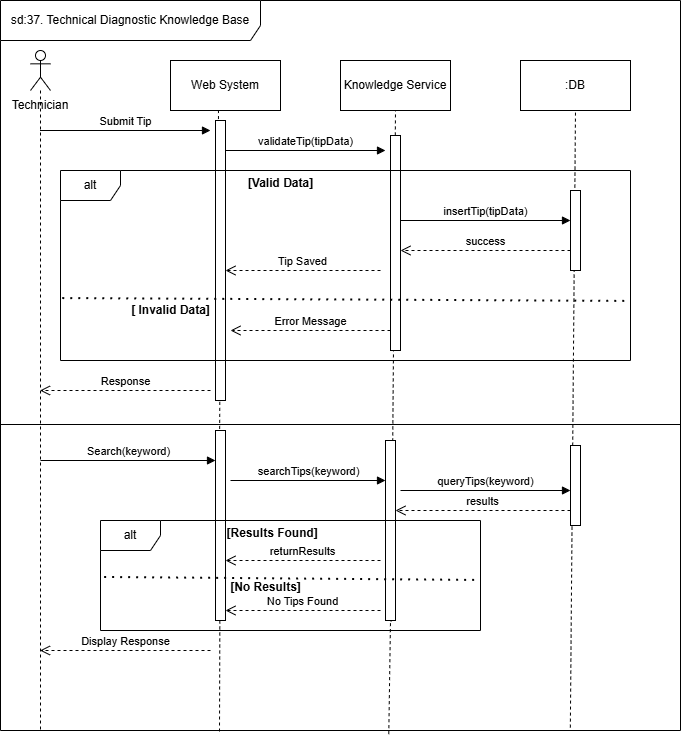

The diagram above was exported from draw.io. Its source (the exported page's mxGraphModel, read from the mxfile embedded in the PNG):
<mxGraphModel dx="1414" dy="785" grid="1" gridSize="10" guides="1" tooltips="1" connect="1" arrows="1" fold="1" page="1" pageScale="1" pageWidth="827" pageHeight="1169" math="0" shadow="0">
  <root>
    <mxCell id="0" />
    <mxCell id="1" parent="0" />
    <mxCell id="9y4oaeSYrTEuSaasjOpW-1" parent="1" style="shape=umlFrame;whiteSpace=wrap;html=1;pointerEvents=0;width=260;height=40;" value="sd:37. Technical Diagnostic Knowledge Base" vertex="1">
      <mxGeometry height="730" width="680" x="60" y="60" as="geometry" />
    </mxCell>
    <mxCell id="9y4oaeSYrTEuSaasjOpW-3" parent="1" style="shape=umlLifeline;perimeter=lifelinePerimeter;whiteSpace=wrap;html=1;container=1;dropTarget=0;collapsible=0;recursiveResize=0;outlineConnect=0;portConstraint=eastwest;newEdgeStyle={&quot;curved&quot;:0,&quot;rounded&quot;:0};participant=umlActor;" value="" vertex="1">
      <mxGeometry height="680" width="20" x="90" y="110" as="geometry" />
    </mxCell>
    <mxCell id="9y4oaeSYrTEuSaasjOpW-4" parent="1" style="text;html=1;whiteSpace=wrap;strokeColor=none;fillColor=none;align=center;verticalAlign=middle;rounded=0;" value="Technician" vertex="1">
      <mxGeometry height="30" width="60" x="70" y="150" as="geometry" />
    </mxCell>
    <mxCell id="9y4oaeSYrTEuSaasjOpW-8" parent="1" style="html=1;whiteSpace=wrap;" value="Web System" vertex="1">
      <mxGeometry height="50" width="110" x="230" y="120" as="geometry" />
    </mxCell>
    <mxCell id="9y4oaeSYrTEuSaasjOpW-9" parent="1" style="html=1;whiteSpace=wrap;" value="Knowledge Service" vertex="1">
      <mxGeometry height="50" width="110" x="400" y="120" as="geometry" />
    </mxCell>
    <mxCell id="9y4oaeSYrTEuSaasjOpW-10" parent="1" style="html=1;whiteSpace=wrap;" value=":DB" vertex="1">
      <mxGeometry height="50" width="110" x="580" y="120" as="geometry" />
    </mxCell>
    <mxCell id="9y4oaeSYrTEuSaasjOpW-12" edge="1" parent="1" source="9y4oaeSYrTEuSaasjOpW-17" style="endArrow=none;dashed=1;html=1;rounded=0;entryX=0.436;entryY=0.96;entryDx=0;entryDy=0;entryPerimeter=0;exitX=0.316;exitY=1.002;exitDx=0;exitDy=0;exitPerimeter=0;" target="9y4oaeSYrTEuSaasjOpW-8" value="">
      <mxGeometry height="50" relative="1" width="50" as="geometry">
        <mxPoint x="280" y="640" as="sourcePoint" />
        <mxPoint x="290" y="190" as="targetPoint" />
      </mxGeometry>
    </mxCell>
    <mxCell id="9y4oaeSYrTEuSaasjOpW-13" edge="1" parent="1" source="9y4oaeSYrTEuSaasjOpW-37" style="endArrow=none;dashed=1;html=1;rounded=0;entryX=0.5;entryY=1;entryDx=0;entryDy=0;exitX=0.571;exitY=1.005;exitDx=0;exitDy=0;exitPerimeter=0;" target="9y4oaeSYrTEuSaasjOpW-9" value="">
      <mxGeometry height="50" relative="1" width="50" as="geometry">
        <mxPoint x="430" y="290" as="sourcePoint" />
        <mxPoint x="480" y="240" as="targetPoint" />
      </mxGeometry>
    </mxCell>
    <mxCell id="9y4oaeSYrTEuSaasjOpW-14" edge="1" parent="1" source="9y4oaeSYrTEuSaasjOpW-1" style="endArrow=none;dashed=1;html=1;rounded=0;entryX=0.5;entryY=1;entryDx=0;entryDy=0;exitX=0.838;exitY=0.996;exitDx=0;exitDy=0;exitPerimeter=0;" target="9y4oaeSYrTEuSaasjOpW-10" value="">
      <mxGeometry height="50" relative="1" width="50" as="geometry">
        <mxPoint x="620" y="280" as="sourcePoint" />
        <mxPoint x="670" y="230" as="targetPoint" />
      </mxGeometry>
    </mxCell>
    <mxCell id="9y4oaeSYrTEuSaasjOpW-15" edge="1" parent="1" source="9y4oaeSYrTEuSaasjOpW-3" style="html=1;verticalAlign=bottom;endArrow=block;curved=0;rounded=0;" value="Submit Tip">
      <mxGeometry relative="1" width="80" as="geometry">
        <mxPoint x="105" y="190" as="sourcePoint" />
        <mxPoint x="270" y="190" as="targetPoint" />
      </mxGeometry>
    </mxCell>
    <mxCell id="9y4oaeSYrTEuSaasjOpW-16" edge="1" parent="1" source="9y4oaeSYrTEuSaasjOpW-34" style="endArrow=none;dashed=1;html=1;rounded=0;entryX=0.436;entryY=0.96;entryDx=0;entryDy=0;entryPerimeter=0;exitX=0.316;exitY=1.002;exitDx=0;exitDy=0;exitPerimeter=0;" target="9y4oaeSYrTEuSaasjOpW-17" value="">
      <mxGeometry height="50" relative="1" width="50" as="geometry">
        <mxPoint x="275" y="631" as="sourcePoint" />
        <mxPoint x="278" y="168" as="targetPoint" />
      </mxGeometry>
    </mxCell>
    <mxCell id="9y4oaeSYrTEuSaasjOpW-17" parent="1" style="html=1;points=[[0,0,0,0,5],[0,1,0,0,-5],[1,0,0,0,5],[1,1,0,0,-5]];perimeter=orthogonalPerimeter;outlineConnect=0;targetShapes=umlLifeline;portConstraint=eastwest;newEdgeStyle={&quot;curved&quot;:0,&quot;rounded&quot;:0};" value="" vertex="1">
      <mxGeometry height="280" width="10" x="275" y="180" as="geometry" />
    </mxCell>
    <mxCell id="9y4oaeSYrTEuSaasjOpW-18" parent="1" style="html=1;points=[[0,0,0,0,5],[0,1,0,0,-5],[1,0,0,0,5],[1,1,0,0,-5]];perimeter=orthogonalPerimeter;outlineConnect=0;targetShapes=umlLifeline;portConstraint=eastwest;newEdgeStyle={&quot;curved&quot;:0,&quot;rounded&quot;:0};" value="" vertex="1">
      <mxGeometry height="215" width="10" x="450" y="195" as="geometry" />
    </mxCell>
    <mxCell id="9y4oaeSYrTEuSaasjOpW-19" edge="1" parent="1" style="html=1;verticalAlign=bottom;endArrow=block;curved=0;rounded=0;exitX=1.5;exitY=0.273;exitDx=0;exitDy=0;exitPerimeter=0;" value="validateTip(tipData)">
      <mxGeometry relative="1" width="80" as="geometry">
        <mxPoint x="285" y="210.00000000000006" as="sourcePoint" />
        <mxPoint x="445" y="210.00000000000006" as="targetPoint" />
      </mxGeometry>
    </mxCell>
    <mxCell id="9y4oaeSYrTEuSaasjOpW-20" parent="1" style="shape=umlFrame;whiteSpace=wrap;html=1;pointerEvents=0;" value="alt" vertex="1">
      <mxGeometry height="190" width="570" x="120" y="230" as="geometry" />
    </mxCell>
    <mxCell id="9y4oaeSYrTEuSaasjOpW-21" parent="1" style="text;align=center;fontStyle=1;verticalAlign=middle;spacingLeft=3;spacingRight=3;strokeColor=none;rotatable=0;points=[[0,0.5],[1,0.5]];portConstraint=eastwest;html=1;" value="[Valid Data]" vertex="1">
      <mxGeometry height="26" width="60" x="310" y="230" as="geometry" />
    </mxCell>
    <mxCell id="9y4oaeSYrTEuSaasjOpW-22" parent="1" style="html=1;points=[[0,0,0,0,5],[0,1,0,0,-5],[1,0,0,0,5],[1,1,0,0,-5]];perimeter=orthogonalPerimeter;outlineConnect=0;targetShapes=umlLifeline;portConstraint=eastwest;newEdgeStyle={&quot;curved&quot;:0,&quot;rounded&quot;:0};" value="" vertex="1">
      <mxGeometry height="80" width="10" x="630" y="250" as="geometry" />
    </mxCell>
    <mxCell id="9y4oaeSYrTEuSaasjOpW-23" edge="1" parent="1" style="html=1;verticalAlign=bottom;endArrow=block;curved=0;rounded=0;" target="9y4oaeSYrTEuSaasjOpW-22" value="insertTip(tipData)">
      <mxGeometry relative="1" width="80" as="geometry">
        <mxPoint x="460" y="280" as="sourcePoint" />
        <mxPoint x="540" y="280" as="targetPoint" />
      </mxGeometry>
    </mxCell>
    <mxCell id="9y4oaeSYrTEuSaasjOpW-24" edge="1" parent="1" style="html=1;verticalAlign=bottom;endArrow=open;dashed=1;endSize=8;curved=0;rounded=0;" value="success">
      <mxGeometry relative="1" as="geometry">
        <mxPoint x="630" y="310" as="sourcePoint" />
        <mxPoint x="460" y="310" as="targetPoint" />
      </mxGeometry>
    </mxCell>
    <mxCell id="9y4oaeSYrTEuSaasjOpW-25" edge="1" parent="1" style="html=1;verticalAlign=bottom;endArrow=open;dashed=1;endSize=8;curved=0;rounded=0;" target="9y4oaeSYrTEuSaasjOpW-17" value="Tip Saved">
      <mxGeometry relative="1" as="geometry">
        <mxPoint x="440" y="330" as="sourcePoint" />
        <mxPoint x="360" y="330" as="targetPoint" />
      </mxGeometry>
    </mxCell>
    <mxCell id="9y4oaeSYrTEuSaasjOpW-26" edge="1" parent="1" source="9y4oaeSYrTEuSaasjOpW-20" style="endArrow=none;dashed=1;html=1;dashPattern=1 3;strokeWidth=2;rounded=0;exitX=0.004;exitY=0.674;exitDx=0;exitDy=0;exitPerimeter=0;entryX=0.995;entryY=0.689;entryDx=0;entryDy=0;entryPerimeter=0;" target="9y4oaeSYrTEuSaasjOpW-20" value="">
      <mxGeometry height="50" relative="1" width="50" as="geometry">
        <mxPoint x="390" y="430" as="sourcePoint" />
        <mxPoint x="440" y="380" as="targetPoint" />
      </mxGeometry>
    </mxCell>
    <mxCell id="9y4oaeSYrTEuSaasjOpW-27" parent="1" style="text;align=center;fontStyle=1;verticalAlign=middle;spacingLeft=3;spacingRight=3;strokeColor=none;rotatable=0;points=[[0,0.5],[1,0.5]];portConstraint=eastwest;html=1;" value="[ Invalid Data]" vertex="1">
      <mxGeometry height="26" width="80" x="190" y="357" as="geometry" />
    </mxCell>
    <mxCell id="9y4oaeSYrTEuSaasjOpW-28" edge="1" parent="1" source="9y4oaeSYrTEuSaasjOpW-18" style="html=1;verticalAlign=bottom;endArrow=open;dashed=1;endSize=8;curved=0;rounded=0;entryX=1.5;entryY=0.75;entryDx=0;entryDy=0;entryPerimeter=0;" target="9y4oaeSYrTEuSaasjOpW-17" value="Error Message">
      <mxGeometry relative="1" as="geometry">
        <mxPoint x="450" y="410" as="sourcePoint" />
        <mxPoint x="370" y="410" as="targetPoint" />
      </mxGeometry>
    </mxCell>
    <mxCell id="9y4oaeSYrTEuSaasjOpW-31" edge="1" parent="1" style="html=1;verticalAlign=bottom;endArrow=open;dashed=1;endSize=8;curved=0;rounded=0;" target="9y4oaeSYrTEuSaasjOpW-3" value="Response">
      <mxGeometry relative="1" as="geometry">
        <mxPoint x="270" y="450" as="sourcePoint" />
        <mxPoint x="190" y="450" as="targetPoint" />
      </mxGeometry>
    </mxCell>
    <mxCell id="9y4oaeSYrTEuSaasjOpW-32" parent="1" style="line;strokeWidth=1;fillColor=none;align=left;verticalAlign=middle;spacingTop=-1;spacingLeft=3;spacingRight=3;rotatable=0;labelPosition=right;points=[];portConstraint=eastwest;strokeColor=inherit;" value="" vertex="1">
      <mxGeometry height="8" width="680" x="60" y="480" as="geometry" />
    </mxCell>
    <mxCell id="9y4oaeSYrTEuSaasjOpW-33" edge="1" parent="1" style="endArrow=none;dashed=1;html=1;rounded=0;entryX=0.436;entryY=0.96;entryDx=0;entryDy=0;entryPerimeter=0;" target="9y4oaeSYrTEuSaasjOpW-34" value="">
      <mxGeometry height="50" relative="1" width="50" as="geometry">
        <mxPoint x="279" y="791" as="sourcePoint" />
        <mxPoint x="279" y="449" as="targetPoint" />
      </mxGeometry>
    </mxCell>
    <mxCell id="9y4oaeSYrTEuSaasjOpW-34" parent="1" style="html=1;points=[[0,0,0,0,5],[0,1,0,0,-5],[1,0,0,0,5],[1,1,0,0,-5]];perimeter=orthogonalPerimeter;outlineConnect=0;targetShapes=umlLifeline;portConstraint=eastwest;newEdgeStyle={&quot;curved&quot;:0,&quot;rounded&quot;:0};" value="" vertex="1">
      <mxGeometry height="190" width="10" x="275" y="490" as="geometry" />
    </mxCell>
    <mxCell id="9y4oaeSYrTEuSaasjOpW-35" edge="1" parent="1" style="html=1;verticalAlign=bottom;endArrow=block;curved=0;rounded=0;" target="9y4oaeSYrTEuSaasjOpW-34" value="Search(keyword)">
      <mxGeometry relative="1" width="80" as="geometry">
        <mxPoint x="100" y="520" as="sourcePoint" />
        <mxPoint x="180" y="520" as="targetPoint" />
      </mxGeometry>
    </mxCell>
    <mxCell id="9y4oaeSYrTEuSaasjOpW-36" edge="1" parent="1" source="9y4oaeSYrTEuSaasjOpW-1" style="endArrow=none;dashed=1;html=1;rounded=0;entryX=0.5;entryY=1;entryDx=0;entryDy=0;exitX=0.571;exitY=1.005;exitDx=0;exitDy=0;exitPerimeter=0;" target="9y4oaeSYrTEuSaasjOpW-37" value="">
      <mxGeometry height="50" relative="1" width="50" as="geometry">
        <mxPoint x="448" y="794" as="sourcePoint" />
        <mxPoint x="455" y="170" as="targetPoint" />
      </mxGeometry>
    </mxCell>
    <mxCell id="9y4oaeSYrTEuSaasjOpW-37" parent="1" style="html=1;points=[[0,0,0,0,5],[0,1,0,0,-5],[1,0,0,0,5],[1,1,0,0,-5]];perimeter=orthogonalPerimeter;outlineConnect=0;targetShapes=umlLifeline;portConstraint=eastwest;newEdgeStyle={&quot;curved&quot;:0,&quot;rounded&quot;:0};" value="" vertex="1">
      <mxGeometry height="180" width="10" x="445" y="500" as="geometry" />
    </mxCell>
    <mxCell id="9y4oaeSYrTEuSaasjOpW-38" edge="1" parent="1" style="html=1;verticalAlign=bottom;endArrow=block;curved=0;rounded=0;" target="9y4oaeSYrTEuSaasjOpW-37" value="searchTips(keyword)">
      <mxGeometry relative="1" width="80" as="geometry">
        <mxPoint x="290" y="540" as="sourcePoint" />
        <mxPoint x="370" y="540" as="targetPoint" />
      </mxGeometry>
    </mxCell>
    <mxCell id="9y4oaeSYrTEuSaasjOpW-39" parent="1" style="html=1;points=[[0,0,0,0,5],[0,1,0,0,-5],[1,0,0,0,5],[1,1,0,0,-5]];perimeter=orthogonalPerimeter;outlineConnect=0;targetShapes=umlLifeline;portConstraint=eastwest;newEdgeStyle={&quot;curved&quot;:0,&quot;rounded&quot;:0};" value="" vertex="1">
      <mxGeometry height="80" width="10" x="630" y="505" as="geometry" />
    </mxCell>
    <mxCell id="9y4oaeSYrTEuSaasjOpW-40" edge="1" parent="1" style="html=1;verticalAlign=bottom;endArrow=block;curved=0;rounded=0;" target="9y4oaeSYrTEuSaasjOpW-39" value="queryTips(keyword)">
      <mxGeometry relative="1" width="80" as="geometry">
        <mxPoint x="460" y="550" as="sourcePoint" />
        <mxPoint x="540" y="550" as="targetPoint" />
      </mxGeometry>
    </mxCell>
    <mxCell id="9y4oaeSYrTEuSaasjOpW-41" edge="1" parent="1" style="html=1;verticalAlign=bottom;endArrow=open;dashed=1;endSize=8;curved=0;rounded=0;" target="9y4oaeSYrTEuSaasjOpW-37" value="results">
      <mxGeometry relative="1" as="geometry">
        <mxPoint x="630" y="570" as="sourcePoint" />
        <mxPoint x="550" y="570" as="targetPoint" />
      </mxGeometry>
    </mxCell>
    <mxCell id="9y4oaeSYrTEuSaasjOpW-42" parent="1" style="shape=umlFrame;whiteSpace=wrap;html=1;pointerEvents=0;" value="alt" vertex="1">
      <mxGeometry height="110" width="380" x="160" y="580" as="geometry" />
    </mxCell>
    <mxCell id="9y4oaeSYrTEuSaasjOpW-44" parent="1" style="text;align=center;fontStyle=1;verticalAlign=middle;spacingLeft=3;spacingRight=3;strokeColor=none;rotatable=0;points=[[0,0.5],[1,0.5]];portConstraint=eastwest;html=1;" value="&amp;nbsp;[Results Found]" vertex="1">
      <mxGeometry height="26" width="80" x="290" y="580" as="geometry" />
    </mxCell>
    <mxCell id="9y4oaeSYrTEuSaasjOpW-45" edge="1" parent="1" style="html=1;verticalAlign=bottom;endArrow=open;dashed=1;endSize=8;curved=0;rounded=0;" target="9y4oaeSYrTEuSaasjOpW-34" value="returnResults">
      <mxGeometry relative="1" as="geometry">
        <mxPoint x="440" y="620" as="sourcePoint" />
        <mxPoint x="370" y="620" as="targetPoint" />
      </mxGeometry>
    </mxCell>
    <mxCell id="9y4oaeSYrTEuSaasjOpW-46" parent="1" style="text;align=center;fontStyle=1;verticalAlign=middle;spacingLeft=3;spacingRight=3;strokeColor=none;rotatable=0;points=[[0,0.5],[1,0.5]];portConstraint=eastwest;html=1;" value="[No Results]" vertex="1">
      <mxGeometry height="26" width="80" x="285" y="634" as="geometry" />
    </mxCell>
    <mxCell id="9y4oaeSYrTEuSaasjOpW-47" edge="1" parent="1" source="9y4oaeSYrTEuSaasjOpW-42" style="endArrow=none;dashed=1;html=1;dashPattern=1 3;strokeWidth=2;rounded=0;exitX=0.011;exitY=0.518;exitDx=0;exitDy=0;exitPerimeter=0;entryX=1;entryY=0.545;entryDx=0;entryDy=0;entryPerimeter=0;" target="9y4oaeSYrTEuSaasjOpW-42" value="">
      <mxGeometry height="50" relative="1" width="50" as="geometry">
        <mxPoint x="170" y="710" as="sourcePoint" />
        <mxPoint x="220" y="660" as="targetPoint" />
      </mxGeometry>
    </mxCell>
    <mxCell id="9y4oaeSYrTEuSaasjOpW-48" edge="1" parent="1" style="html=1;verticalAlign=bottom;endArrow=open;dashed=1;endSize=8;curved=0;rounded=0;" target="9y4oaeSYrTEuSaasjOpW-34" value="No Tips Found">
      <mxGeometry relative="1" as="geometry">
        <mxPoint x="440" y="670" as="sourcePoint" />
        <mxPoint x="360" y="670" as="targetPoint" />
      </mxGeometry>
    </mxCell>
    <mxCell id="9y4oaeSYrTEuSaasjOpW-49" edge="1" parent="1" style="html=1;verticalAlign=bottom;endArrow=open;dashed=1;endSize=8;curved=0;rounded=0;" target="9y4oaeSYrTEuSaasjOpW-3" value="Display Response">
      <mxGeometry relative="1" as="geometry">
        <mxPoint x="270" y="710" as="sourcePoint" />
        <mxPoint x="190" y="710" as="targetPoint" />
      </mxGeometry>
    </mxCell>
  </root>
</mxGraphModel>